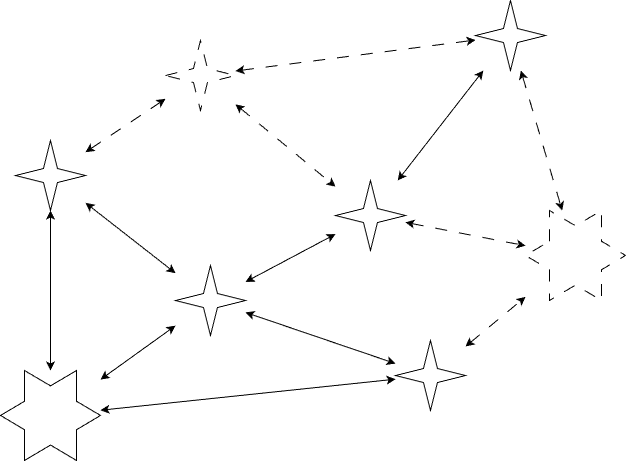

The diagram above was exported from draw.io. Its source (the exported page's mxGraphModel, read from the mxfile embedded in the PNG):
<mxGraphModel dx="1225" dy="777" grid="1" gridSize="10" guides="1" tooltips="1" connect="1" arrows="1" fold="1" page="1" pageScale="1" pageWidth="850" pageHeight="1100" math="0" shadow="0">
  <root>
    <mxCell id="0" />
    <mxCell id="1" parent="0" />
    <mxCell id="MqYJXXg6Q7iXzoycLsBP-1" parent="1" style="verticalLabelPosition=bottom;verticalAlign=top;html=1;shape=mxgraph.basic.6_point_star;dashed=1;dashPattern=12 12;" value="" vertex="1">
      <mxGeometry height="90" width="100" x="580" y="460" as="geometry" />
    </mxCell>
    <mxCell id="MqYJXXg6Q7iXzoycLsBP-2" parent="1" style="verticalLabelPosition=bottom;verticalAlign=top;html=1;shape=mxgraph.basic.4_point_star_2;dx=0.8;" value="" vertex="1">
      <mxGeometry height="70" width="70" x="530" y="250" as="geometry" />
    </mxCell>
    <mxCell id="MqYJXXg6Q7iXzoycLsBP-8" edge="1" parent="1" source="MqYJXXg6Q7iXzoycLsBP-3" style="rounded=0;orthogonalLoop=1;jettySize=auto;html=1;startArrow=classic;startFill=1;dashed=1;dashPattern=12 12;" target="MqYJXXg6Q7iXzoycLsBP-1">
      <mxGeometry relative="1" as="geometry" />
    </mxCell>
    <mxCell id="MqYJXXg6Q7iXzoycLsBP-3" parent="1" style="verticalLabelPosition=bottom;verticalAlign=top;html=1;shape=mxgraph.basic.4_point_star_2;dx=0.8;" value="" vertex="1">
      <mxGeometry height="70" width="70" x="390" y="430" as="geometry" />
    </mxCell>
    <mxCell id="MqYJXXg6Q7iXzoycLsBP-4" parent="1" style="verticalLabelPosition=bottom;verticalAlign=top;html=1;shape=mxgraph.basic.4_point_star_2;dx=0.8;" value="" vertex="1">
      <mxGeometry height="70" width="70" x="450" y="590" as="geometry" />
    </mxCell>
    <mxCell id="MqYJXXg6Q7iXzoycLsBP-5" parent="1" style="verticalLabelPosition=bottom;verticalAlign=top;html=1;shape=mxgraph.basic.4_point_star_2;dx=0.8;" value="" vertex="1">
      <mxGeometry height="70" width="70" x="230" y="515" as="geometry" />
    </mxCell>
    <mxCell id="MqYJXXg6Q7iXzoycLsBP-6" parent="1" style="verticalLabelPosition=bottom;verticalAlign=top;html=1;shape=mxgraph.basic.4_point_star_2;dx=0.8;dashed=1;dashPattern=12 12;" value="" vertex="1">
      <mxGeometry height="70" width="70" x="220" y="290" as="geometry" />
    </mxCell>
    <mxCell id="MqYJXXg6Q7iXzoycLsBP-7" parent="1" style="verticalLabelPosition=bottom;verticalAlign=top;html=1;shape=mxgraph.basic.4_point_star_2;dx=0.8;" value="" vertex="1">
      <mxGeometry height="70" width="70" x="70" y="390" as="geometry" />
    </mxCell>
    <mxCell id="MqYJXXg6Q7iXzoycLsBP-9" edge="1" parent="1" source="MqYJXXg6Q7iXzoycLsBP-2" style="rounded=0;orthogonalLoop=1;jettySize=auto;html=1;startArrow=classic;startFill=1;dashed=1;dashPattern=12 12;" target="MqYJXXg6Q7iXzoycLsBP-1">
      <mxGeometry relative="1" as="geometry">
        <mxPoint x="540" y="380" as="sourcePoint" />
        <mxPoint x="660" y="403" as="targetPoint" />
      </mxGeometry>
    </mxCell>
    <mxCell id="MqYJXXg6Q7iXzoycLsBP-10" edge="1" parent="1" source="MqYJXXg6Q7iXzoycLsBP-4" style="rounded=0;orthogonalLoop=1;jettySize=auto;html=1;startArrow=classic;startFill=1;dashed=1;dashPattern=12 12;" target="MqYJXXg6Q7iXzoycLsBP-1">
      <mxGeometry relative="1" as="geometry">
        <mxPoint x="450" y="580" as="sourcePoint" />
        <mxPoint x="570" y="603" as="targetPoint" />
      </mxGeometry>
    </mxCell>
    <mxCell id="MqYJXXg6Q7iXzoycLsBP-11" edge="1" parent="1" source="MqYJXXg6Q7iXzoycLsBP-5" style="rounded=0;orthogonalLoop=1;jettySize=auto;html=1;startArrow=classic;startFill=1;" target="MqYJXXg6Q7iXzoycLsBP-3">
      <mxGeometry relative="1" as="geometry">
        <mxPoint x="220" y="560" as="sourcePoint" />
        <mxPoint x="470" y="562" as="targetPoint" />
      </mxGeometry>
    </mxCell>
    <mxCell id="MqYJXXg6Q7iXzoycLsBP-12" edge="1" parent="1" source="MqYJXXg6Q7iXzoycLsBP-5" style="rounded=0;orthogonalLoop=1;jettySize=auto;html=1;startArrow=classic;startFill=1;" target="MqYJXXg6Q7iXzoycLsBP-4">
      <mxGeometry relative="1" as="geometry">
        <mxPoint x="320" y="630" as="sourcePoint" />
        <mxPoint x="440" y="653" as="targetPoint" />
      </mxGeometry>
    </mxCell>
    <mxCell id="MqYJXXg6Q7iXzoycLsBP-13" edge="1" parent="1" source="MqYJXXg6Q7iXzoycLsBP-3" style="rounded=0;orthogonalLoop=1;jettySize=auto;html=1;startArrow=classic;startFill=1;" target="MqYJXXg6Q7iXzoycLsBP-2">
      <mxGeometry relative="1" as="geometry">
        <mxPoint x="430" y="360" as="sourcePoint" />
        <mxPoint x="550" y="383" as="targetPoint" />
      </mxGeometry>
    </mxCell>
    <mxCell id="MqYJXXg6Q7iXzoycLsBP-14" edge="1" parent="1" source="MqYJXXg6Q7iXzoycLsBP-6" style="rounded=0;orthogonalLoop=1;jettySize=auto;html=1;startArrow=classic;startFill=1;dashed=1;dashPattern=12 12;" target="MqYJXXg6Q7iXzoycLsBP-3">
      <mxGeometry relative="1" as="geometry">
        <mxPoint x="290" y="330" as="sourcePoint" />
        <mxPoint x="410" y="353" as="targetPoint" />
      </mxGeometry>
    </mxCell>
    <mxCell id="MqYJXXg6Q7iXzoycLsBP-15" edge="1" parent="1" source="MqYJXXg6Q7iXzoycLsBP-6" style="rounded=0;orthogonalLoop=1;jettySize=auto;html=1;startArrow=classic;startFill=1;dashed=1;dashPattern=12 12;" target="MqYJXXg6Q7iXzoycLsBP-2">
      <mxGeometry relative="1" as="geometry">
        <mxPoint x="350" y="280" as="sourcePoint" />
        <mxPoint x="470" y="303" as="targetPoint" />
      </mxGeometry>
    </mxCell>
    <mxCell id="MqYJXXg6Q7iXzoycLsBP-16" edge="1" parent="1" source="MqYJXXg6Q7iXzoycLsBP-7" style="rounded=0;orthogonalLoop=1;jettySize=auto;html=1;startArrow=classic;startFill=1;" target="MqYJXXg6Q7iXzoycLsBP-5">
      <mxGeometry relative="1" as="geometry">
        <mxPoint x="140" y="430" as="sourcePoint" />
        <mxPoint x="260" y="453" as="targetPoint" />
      </mxGeometry>
    </mxCell>
    <mxCell id="MqYJXXg6Q7iXzoycLsBP-17" edge="1" parent="1" source="MqYJXXg6Q7iXzoycLsBP-7" style="rounded=0;orthogonalLoop=1;jettySize=auto;html=1;startArrow=classic;startFill=1;dashed=1;dashPattern=12 12;" target="MqYJXXg6Q7iXzoycLsBP-6">
      <mxGeometry relative="1" as="geometry">
        <mxPoint x="170" y="390" as="sourcePoint" />
        <mxPoint x="290" y="413" as="targetPoint" />
      </mxGeometry>
    </mxCell>
    <mxCell id="MqYJXXg6Q7iXzoycLsBP-18" parent="1" style="verticalLabelPosition=bottom;verticalAlign=top;html=1;shape=mxgraph.basic.6_point_star" value="" vertex="1">
      <mxGeometry height="90" width="100" x="55" y="620" as="geometry" />
    </mxCell>
    <mxCell id="MqYJXXg6Q7iXzoycLsBP-19" edge="1" parent="1" source="MqYJXXg6Q7iXzoycLsBP-7" style="rounded=0;orthogonalLoop=1;jettySize=auto;html=1;startArrow=classic;startFill=1;" target="MqYJXXg6Q7iXzoycLsBP-18">
      <mxGeometry relative="1" as="geometry">
        <mxPoint x="140" y="510" as="sourcePoint" />
        <mxPoint x="230" y="581" as="targetPoint" />
      </mxGeometry>
    </mxCell>
    <mxCell id="MqYJXXg6Q7iXzoycLsBP-20" edge="1" parent="1" source="MqYJXXg6Q7iXzoycLsBP-18" style="rounded=0;orthogonalLoop=1;jettySize=auto;html=1;startArrow=classic;startFill=1;" target="MqYJXXg6Q7iXzoycLsBP-5">
      <mxGeometry relative="1" as="geometry">
        <mxPoint x="230" y="680" as="sourcePoint" />
        <mxPoint x="320" y="751" as="targetPoint" />
      </mxGeometry>
    </mxCell>
    <mxCell id="MqYJXXg6Q7iXzoycLsBP-21" edge="1" parent="1" source="MqYJXXg6Q7iXzoycLsBP-18" style="rounded=0;orthogonalLoop=1;jettySize=auto;html=1;startArrow=classic;startFill=1;" target="MqYJXXg6Q7iXzoycLsBP-4">
      <mxGeometry relative="1" as="geometry">
        <mxPoint x="210" y="680" as="sourcePoint" />
        <mxPoint x="300" y="751" as="targetPoint" />
      </mxGeometry>
    </mxCell>
  </root>
</mxGraphModel>